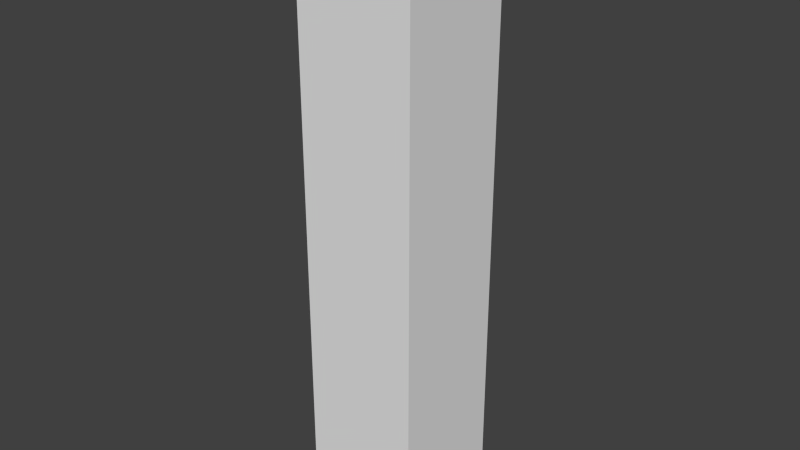 # Source: ds-hochhaus.blend  (saved by Blender 2.74.0; exported with 4.5.12 LTS)
import bpy
from mathutils import Matrix  # noqa: F401  (used for matrix-valued properties, if any)

bpy.ops.wm.read_factory_settings(use_empty=True)
scene = bpy.context.scene
scene.name = 'Scene'

# ---- collections
col_collection_1 = bpy.data.collections.new('Collection 1'); scene.collection.children.link(col_collection_1)

# ---- materials (node trees are filled in below, after node groups)
mat_material = bpy.data.materials.new('Material')
mat_material.alpha_threshold = 0.0
mat_material.roughness = 0.5
mat_material.line_color = (0.0, 0.0, 0.0, 1.0)

# ---- material node trees

# ---- world
world_world = bpy.data.worlds.new('World'); scene.world = world_world
world_world.color = (0.05088, 0.05088, 0.05088)
world_world.use_sun_shadow = False
world_world.sun_shadow_jitter_overblur = 0.0
world_world.cycles.sampling_method = 'MANUAL'
world_world.cycles.sample_map_resolution = 256

# ---- meshes
me_cube = bpy.data.meshes.new('Cube')
me_cube.from_pydata([(1.0, 1.0, -1.0), (1.0, -1.0, -1.0), (-1.0, -1.0, -1.0), (-1.0, 1.0, -1.0), (1.0, 1.0, 1.0), (1.0, -1.0, 1.0), (-1.0, -1.0, 1.0), (-1.0, 1.0, 1.0)], [], [(0, 1, 2, 3), (4, 7, 6, 5), (0, 4, 5, 1), (1, 5, 6, 2), (2, 6, 7, 3), (4, 0, 3, 7)])
me_cube.materials.append(mat_material)
me_cube.use_remesh_preserve_volume = False
me_cube.use_remesh_preserve_attributes = False
me_cube.use_mirror_vertex_groups = False
me_cube.update()

# ---- objects
ob_cube = bpy.data.objects.new('Cube', me_cube)

# ---- transforms, parenting, visibility, modifiers, constraints
ob_cube.location = (0.0, 0.0, 5.0)
ob_cube.scale = (1.0, 1.0, 5.0)
ob_cube.lock_rotations_4d = False
ob_cube.empty_display_type = 'ARROWS'
ob_cube.lineart.crease_threshold = 0.0

# ---- collection membership
col_collection_1.objects.link(ob_cube)

# ---- scene / render settings (as saved in the file)
scene.frame_start = 1; scene.frame_end = 250; scene.frame_set(1)
scene.render.engine = 'CYCLES'
scene.render.resolution_percentage = 50
scene.render.dither_intensity = 0.0
scene.cycles.use_denoising = False
scene.cycles.samples = 10
scene.cycles.sampling_pattern = 'TABULATED_SOBOL'
scene.cycles.light_sampling_threshold = 0.0
scene.cycles.use_adaptive_sampling = False
scene.cycles.use_light_tree = False
scene.cycles.blur_glossy = 0.0
scene.cycles.pixel_filter_type = 'GAUSSIAN'
scene.cycles.sample_clamp_indirect = 0.0
scene.view_settings.view_transform = 'Standard'
bpy.context.view_layer.update()

# ---- added for rendering (the .blend has no active camera and no usable light): camera, sun
cam_auto = bpy.data.cameras.new('AutoCamera')
cam_auto.lens = 50.0
cam_auto.sensor_width = 36.0
cam_auto.clip_end = 1000.0
ob_auto_camera = bpy.data.objects.new('AutoCamera', cam_auto)
scene.collection.objects.link(ob_auto_camera)
ob_auto_camera.location = (9.61522, -11.5383, 12.6922)
ob_auto_camera.rotation_euler = (1.09748, -7.21219e-08, 0.694738)
scene.camera = ob_auto_camera
light_auto_sun = bpy.data.lights.new('AutoSun', 'SUN')
light_auto_sun.energy = 3.0
light_auto_sun.angle = 0.0523599
ob_auto_sun = bpy.data.objects.new('AutoSun', light_auto_sun)
scene.collection.objects.link(ob_auto_sun)
ob_auto_sun.rotation_euler = (0.872665, 0.174533, 0.523599)
bpy.context.view_layer.update()
